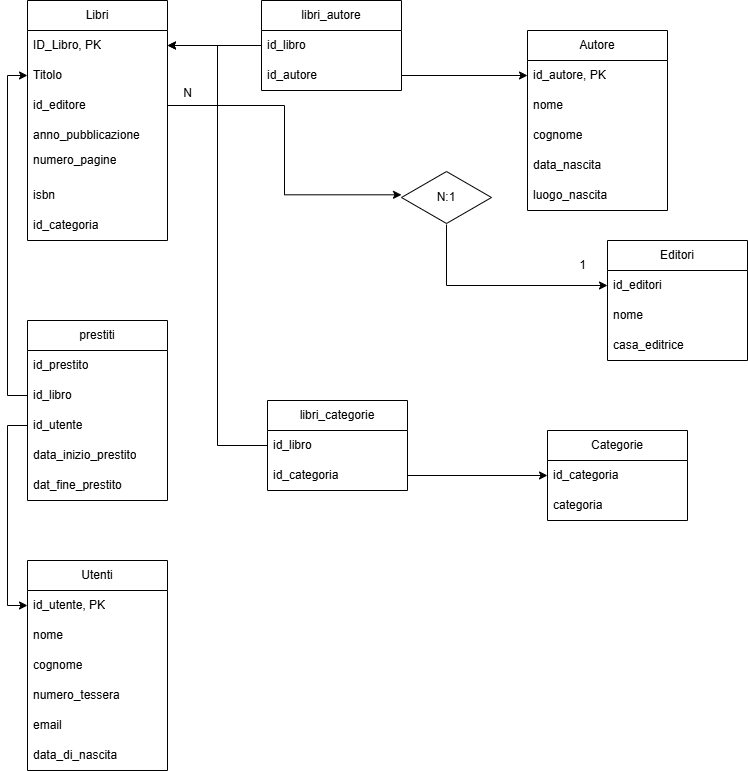

The diagram above was exported from draw.io. Its source (the exported page's mxGraphModel, read from the mxfile embedded in the PNG):
<mxGraphModel dx="1434" dy="738" grid="1" gridSize="10" guides="1" tooltips="1" connect="1" arrows="1" fold="1" page="1" pageScale="1" pageWidth="827" pageHeight="1169" math="0" shadow="0">
  <root>
    <mxCell id="0" />
    <mxCell id="1" parent="0" />
    <mxCell id="cd90OECUpBmHT-CK164w-1" value="Libri" style="swimlane;fontStyle=0;childLayout=stackLayout;horizontal=1;startSize=30;horizontalStack=0;resizeParent=1;resizeParentMax=0;resizeLast=0;collapsible=1;marginBottom=0;whiteSpace=wrap;html=1;" vertex="1" parent="1">
      <mxGeometry x="40" y="40" width="140" height="240" as="geometry" />
    </mxCell>
    <mxCell id="cd90OECUpBmHT-CK164w-2" value="ID_Libro, PK" style="text;strokeColor=none;fillColor=none;align=left;verticalAlign=middle;spacingLeft=4;spacingRight=4;overflow=hidden;points=[[0,0.5],[1,0.5]];portConstraint=eastwest;rotatable=0;whiteSpace=wrap;html=1;" vertex="1" parent="cd90OECUpBmHT-CK164w-1">
      <mxGeometry y="30" width="140" height="30" as="geometry" />
    </mxCell>
    <mxCell id="cd90OECUpBmHT-CK164w-3" value="Titolo" style="text;strokeColor=none;fillColor=none;align=left;verticalAlign=middle;spacingLeft=4;spacingRight=4;overflow=hidden;points=[[0,0.5],[1,0.5]];portConstraint=eastwest;rotatable=0;whiteSpace=wrap;html=1;" vertex="1" parent="cd90OECUpBmHT-CK164w-1">
      <mxGeometry y="60" width="140" height="30" as="geometry" />
    </mxCell>
    <mxCell id="cd90OECUpBmHT-CK164w-36" value="id_editore" style="text;strokeColor=none;fillColor=none;align=left;verticalAlign=middle;spacingLeft=4;spacingRight=4;overflow=hidden;points=[[0,0.5],[1,0.5]];portConstraint=eastwest;rotatable=0;whiteSpace=wrap;html=1;" vertex="1" parent="cd90OECUpBmHT-CK164w-1">
      <mxGeometry y="90" width="140" height="30" as="geometry" />
    </mxCell>
    <mxCell id="cd90OECUpBmHT-CK164w-37" value="anno_pubblicazione" style="text;strokeColor=none;fillColor=none;align=left;verticalAlign=middle;spacingLeft=4;spacingRight=4;overflow=hidden;points=[[0,0.5],[1,0.5]];portConstraint=eastwest;rotatable=0;whiteSpace=wrap;html=1;" vertex="1" parent="cd90OECUpBmHT-CK164w-1">
      <mxGeometry y="120" width="140" height="30" as="geometry" />
    </mxCell>
    <mxCell id="cd90OECUpBmHT-CK164w-38" value="numero_pagine&lt;div&gt;&lt;br&gt;&lt;/div&gt;" style="text;strokeColor=none;fillColor=none;align=left;verticalAlign=middle;spacingLeft=4;spacingRight=4;overflow=hidden;points=[[0,0.5],[1,0.5]];portConstraint=eastwest;rotatable=0;whiteSpace=wrap;html=1;" vertex="1" parent="cd90OECUpBmHT-CK164w-1">
      <mxGeometry y="150" width="140" height="30" as="geometry" />
    </mxCell>
    <mxCell id="cd90OECUpBmHT-CK164w-39" value="&lt;div&gt;isbn&lt;/div&gt;" style="text;strokeColor=none;fillColor=none;align=left;verticalAlign=middle;spacingLeft=4;spacingRight=4;overflow=hidden;points=[[0,0.5],[1,0.5]];portConstraint=eastwest;rotatable=0;whiteSpace=wrap;html=1;" vertex="1" parent="cd90OECUpBmHT-CK164w-1">
      <mxGeometry y="180" width="140" height="30" as="geometry" />
    </mxCell>
    <mxCell id="cd90OECUpBmHT-CK164w-40" value="id_categoria" style="text;strokeColor=none;fillColor=none;align=left;verticalAlign=middle;spacingLeft=4;spacingRight=4;overflow=hidden;points=[[0,0.5],[1,0.5]];portConstraint=eastwest;rotatable=0;whiteSpace=wrap;html=1;" vertex="1" parent="cd90OECUpBmHT-CK164w-1">
      <mxGeometry y="210" width="140" height="30" as="geometry" />
    </mxCell>
    <mxCell id="cd90OECUpBmHT-CK164w-9" value="Categorie" style="swimlane;fontStyle=0;childLayout=stackLayout;horizontal=1;startSize=30;horizontalStack=0;resizeParent=1;resizeParentMax=0;resizeLast=0;collapsible=1;marginBottom=0;whiteSpace=wrap;html=1;" vertex="1" parent="1">
      <mxGeometry x="560" y="470" width="140" height="90" as="geometry" />
    </mxCell>
    <mxCell id="cd90OECUpBmHT-CK164w-10" value="id_categoria" style="text;strokeColor=none;fillColor=none;align=left;verticalAlign=middle;spacingLeft=4;spacingRight=4;overflow=hidden;points=[[0,0.5],[1,0.5]];portConstraint=eastwest;rotatable=0;whiteSpace=wrap;html=1;" vertex="1" parent="cd90OECUpBmHT-CK164w-9">
      <mxGeometry y="30" width="140" height="30" as="geometry" />
    </mxCell>
    <mxCell id="cd90OECUpBmHT-CK164w-11" value="categoria" style="text;strokeColor=none;fillColor=none;align=left;verticalAlign=middle;spacingLeft=4;spacingRight=4;overflow=hidden;points=[[0,0.5],[1,0.5]];portConstraint=eastwest;rotatable=0;whiteSpace=wrap;html=1;" vertex="1" parent="cd90OECUpBmHT-CK164w-9">
      <mxGeometry y="60" width="140" height="30" as="geometry" />
    </mxCell>
    <mxCell id="cd90OECUpBmHT-CK164w-13" value="prestiti" style="swimlane;fontStyle=0;childLayout=stackLayout;horizontal=1;startSize=30;horizontalStack=0;resizeParent=1;resizeParentMax=0;resizeLast=0;collapsible=1;marginBottom=0;whiteSpace=wrap;html=1;" vertex="1" parent="1">
      <mxGeometry x="40" y="360" width="140" height="180" as="geometry" />
    </mxCell>
    <mxCell id="cd90OECUpBmHT-CK164w-14" value="id_prestito" style="text;strokeColor=none;fillColor=none;align=left;verticalAlign=middle;spacingLeft=4;spacingRight=4;overflow=hidden;points=[[0,0.5],[1,0.5]];portConstraint=eastwest;rotatable=0;whiteSpace=wrap;html=1;" vertex="1" parent="cd90OECUpBmHT-CK164w-13">
      <mxGeometry y="30" width="140" height="30" as="geometry" />
    </mxCell>
    <mxCell id="cd90OECUpBmHT-CK164w-15" value="id_libro" style="text;strokeColor=none;fillColor=none;align=left;verticalAlign=middle;spacingLeft=4;spacingRight=4;overflow=hidden;points=[[0,0.5],[1,0.5]];portConstraint=eastwest;rotatable=0;whiteSpace=wrap;html=1;" vertex="1" parent="cd90OECUpBmHT-CK164w-13">
      <mxGeometry y="60" width="140" height="30" as="geometry" />
    </mxCell>
    <mxCell id="cd90OECUpBmHT-CK164w-16" value="id_utente" style="text;strokeColor=none;fillColor=none;align=left;verticalAlign=middle;spacingLeft=4;spacingRight=4;overflow=hidden;points=[[0,0.5],[1,0.5]];portConstraint=eastwest;rotatable=0;whiteSpace=wrap;html=1;" vertex="1" parent="cd90OECUpBmHT-CK164w-13">
      <mxGeometry y="90" width="140" height="30" as="geometry" />
    </mxCell>
    <mxCell id="cd90OECUpBmHT-CK164w-63" value="data_inizio_prestito" style="text;strokeColor=none;fillColor=none;align=left;verticalAlign=middle;spacingLeft=4;spacingRight=4;overflow=hidden;points=[[0,0.5],[1,0.5]];portConstraint=eastwest;rotatable=0;whiteSpace=wrap;html=1;" vertex="1" parent="cd90OECUpBmHT-CK164w-13">
      <mxGeometry y="120" width="140" height="30" as="geometry" />
    </mxCell>
    <mxCell id="cd90OECUpBmHT-CK164w-64" value="dat_fine_prestito" style="text;strokeColor=none;fillColor=none;align=left;verticalAlign=middle;spacingLeft=4;spacingRight=4;overflow=hidden;points=[[0,0.5],[1,0.5]];portConstraint=eastwest;rotatable=0;whiteSpace=wrap;html=1;" vertex="1" parent="cd90OECUpBmHT-CK164w-13">
      <mxGeometry y="150" width="140" height="30" as="geometry" />
    </mxCell>
    <mxCell id="cd90OECUpBmHT-CK164w-17" value="Utenti" style="swimlane;fontStyle=0;childLayout=stackLayout;horizontal=1;startSize=30;horizontalStack=0;resizeParent=1;resizeParentMax=0;resizeLast=0;collapsible=1;marginBottom=0;whiteSpace=wrap;html=1;" vertex="1" parent="1">
      <mxGeometry x="40" y="600" width="140" height="210" as="geometry" />
    </mxCell>
    <mxCell id="cd90OECUpBmHT-CK164w-18" value="id_utente, PK" style="text;strokeColor=none;fillColor=none;align=left;verticalAlign=middle;spacingLeft=4;spacingRight=4;overflow=hidden;points=[[0,0.5],[1,0.5]];portConstraint=eastwest;rotatable=0;whiteSpace=wrap;html=1;" vertex="1" parent="cd90OECUpBmHT-CK164w-17">
      <mxGeometry y="30" width="140" height="30" as="geometry" />
    </mxCell>
    <mxCell id="cd90OECUpBmHT-CK164w-19" value="nome" style="text;strokeColor=none;fillColor=none;align=left;verticalAlign=middle;spacingLeft=4;spacingRight=4;overflow=hidden;points=[[0,0.5],[1,0.5]];portConstraint=eastwest;rotatable=0;whiteSpace=wrap;html=1;" vertex="1" parent="cd90OECUpBmHT-CK164w-17">
      <mxGeometry y="60" width="140" height="30" as="geometry" />
    </mxCell>
    <mxCell id="cd90OECUpBmHT-CK164w-20" value="cognome" style="text;strokeColor=none;fillColor=none;align=left;verticalAlign=middle;spacingLeft=4;spacingRight=4;overflow=hidden;points=[[0,0.5],[1,0.5]];portConstraint=eastwest;rotatable=0;whiteSpace=wrap;html=1;" vertex="1" parent="cd90OECUpBmHT-CK164w-17">
      <mxGeometry y="90" width="140" height="30" as="geometry" />
    </mxCell>
    <mxCell id="cd90OECUpBmHT-CK164w-59" value="numero_tessera" style="text;strokeColor=none;fillColor=none;align=left;verticalAlign=middle;spacingLeft=4;spacingRight=4;overflow=hidden;points=[[0,0.5],[1,0.5]];portConstraint=eastwest;rotatable=0;whiteSpace=wrap;html=1;" vertex="1" parent="cd90OECUpBmHT-CK164w-17">
      <mxGeometry y="120" width="140" height="30" as="geometry" />
    </mxCell>
    <mxCell id="cd90OECUpBmHT-CK164w-60" value="email" style="text;strokeColor=none;fillColor=none;align=left;verticalAlign=middle;spacingLeft=4;spacingRight=4;overflow=hidden;points=[[0,0.5],[1,0.5]];portConstraint=eastwest;rotatable=0;whiteSpace=wrap;html=1;" vertex="1" parent="cd90OECUpBmHT-CK164w-17">
      <mxGeometry y="150" width="140" height="30" as="geometry" />
    </mxCell>
    <mxCell id="cd90OECUpBmHT-CK164w-61" value="data_di_nascita" style="text;strokeColor=none;fillColor=none;align=left;verticalAlign=middle;spacingLeft=4;spacingRight=4;overflow=hidden;points=[[0,0.5],[1,0.5]];portConstraint=eastwest;rotatable=0;whiteSpace=wrap;html=1;" vertex="1" parent="cd90OECUpBmHT-CK164w-17">
      <mxGeometry y="180" width="140" height="30" as="geometry" />
    </mxCell>
    <mxCell id="cd90OECUpBmHT-CK164w-21" value="Editori" style="swimlane;fontStyle=0;childLayout=stackLayout;horizontal=1;startSize=30;horizontalStack=0;resizeParent=1;resizeParentMax=0;resizeLast=0;collapsible=1;marginBottom=0;whiteSpace=wrap;html=1;" vertex="1" parent="1">
      <mxGeometry x="620" y="280" width="140" height="120" as="geometry" />
    </mxCell>
    <mxCell id="cd90OECUpBmHT-CK164w-22" value="id_editori" style="text;strokeColor=none;fillColor=none;align=left;verticalAlign=middle;spacingLeft=4;spacingRight=4;overflow=hidden;points=[[0,0.5],[1,0.5]];portConstraint=eastwest;rotatable=0;whiteSpace=wrap;html=1;" vertex="1" parent="cd90OECUpBmHT-CK164w-21">
      <mxGeometry y="30" width="140" height="30" as="geometry" />
    </mxCell>
    <mxCell id="cd90OECUpBmHT-CK164w-23" value="nome" style="text;strokeColor=none;fillColor=none;align=left;verticalAlign=middle;spacingLeft=4;spacingRight=4;overflow=hidden;points=[[0,0.5],[1,0.5]];portConstraint=eastwest;rotatable=0;whiteSpace=wrap;html=1;" vertex="1" parent="cd90OECUpBmHT-CK164w-21">
      <mxGeometry y="60" width="140" height="30" as="geometry" />
    </mxCell>
    <mxCell id="cd90OECUpBmHT-CK164w-24" value="casa_editrice" style="text;strokeColor=none;fillColor=none;align=left;verticalAlign=middle;spacingLeft=4;spacingRight=4;overflow=hidden;points=[[0,0.5],[1,0.5]];portConstraint=eastwest;rotatable=0;whiteSpace=wrap;html=1;" vertex="1" parent="cd90OECUpBmHT-CK164w-21">
      <mxGeometry y="90" width="140" height="30" as="geometry" />
    </mxCell>
    <mxCell id="cd90OECUpBmHT-CK164w-25" value="libri_autore" style="swimlane;fontStyle=0;childLayout=stackLayout;horizontal=1;startSize=30;horizontalStack=0;resizeParent=1;resizeParentMax=0;resizeLast=0;collapsible=1;marginBottom=0;whiteSpace=wrap;html=1;" vertex="1" parent="1">
      <mxGeometry x="274" y="40" width="140" height="90" as="geometry" />
    </mxCell>
    <mxCell id="cd90OECUpBmHT-CK164w-26" value="id_libro" style="text;strokeColor=none;fillColor=none;align=left;verticalAlign=middle;spacingLeft=4;spacingRight=4;overflow=hidden;points=[[0,0.5],[1,0.5]];portConstraint=eastwest;rotatable=0;whiteSpace=wrap;html=1;" vertex="1" parent="cd90OECUpBmHT-CK164w-25">
      <mxGeometry y="30" width="140" height="30" as="geometry" />
    </mxCell>
    <mxCell id="cd90OECUpBmHT-CK164w-27" value="id_autore" style="text;strokeColor=none;fillColor=none;align=left;verticalAlign=middle;spacingLeft=4;spacingRight=4;overflow=hidden;points=[[0,0.5],[1,0.5]];portConstraint=eastwest;rotatable=0;whiteSpace=wrap;html=1;" vertex="1" parent="cd90OECUpBmHT-CK164w-25">
      <mxGeometry y="60" width="140" height="30" as="geometry" />
    </mxCell>
    <mxCell id="cd90OECUpBmHT-CK164w-29" value="Autore" style="swimlane;fontStyle=0;childLayout=stackLayout;horizontal=1;startSize=30;horizontalStack=0;resizeParent=1;resizeParentMax=0;resizeLast=0;collapsible=1;marginBottom=0;whiteSpace=wrap;html=1;" vertex="1" parent="1">
      <mxGeometry x="540" y="70" width="140" height="180" as="geometry" />
    </mxCell>
    <mxCell id="cd90OECUpBmHT-CK164w-30" value="id_autore, PK" style="text;strokeColor=none;fillColor=none;align=left;verticalAlign=middle;spacingLeft=4;spacingRight=4;overflow=hidden;points=[[0,0.5],[1,0.5]];portConstraint=eastwest;rotatable=0;whiteSpace=wrap;html=1;" vertex="1" parent="cd90OECUpBmHT-CK164w-29">
      <mxGeometry y="30" width="140" height="30" as="geometry" />
    </mxCell>
    <mxCell id="cd90OECUpBmHT-CK164w-31" value="nome" style="text;strokeColor=none;fillColor=none;align=left;verticalAlign=middle;spacingLeft=4;spacingRight=4;overflow=hidden;points=[[0,0.5],[1,0.5]];portConstraint=eastwest;rotatable=0;whiteSpace=wrap;html=1;" vertex="1" parent="cd90OECUpBmHT-CK164w-29">
      <mxGeometry y="60" width="140" height="30" as="geometry" />
    </mxCell>
    <mxCell id="cd90OECUpBmHT-CK164w-32" value="cognome" style="text;strokeColor=none;fillColor=none;align=left;verticalAlign=middle;spacingLeft=4;spacingRight=4;overflow=hidden;points=[[0,0.5],[1,0.5]];portConstraint=eastwest;rotatable=0;whiteSpace=wrap;html=1;" vertex="1" parent="cd90OECUpBmHT-CK164w-29">
      <mxGeometry y="90" width="140" height="30" as="geometry" />
    </mxCell>
    <mxCell id="cd90OECUpBmHT-CK164w-41" value="data_nascita" style="text;strokeColor=none;fillColor=none;align=left;verticalAlign=middle;spacingLeft=4;spacingRight=4;overflow=hidden;points=[[0,0.5],[1,0.5]];portConstraint=eastwest;rotatable=0;whiteSpace=wrap;html=1;" vertex="1" parent="cd90OECUpBmHT-CK164w-29">
      <mxGeometry y="120" width="140" height="30" as="geometry" />
    </mxCell>
    <mxCell id="cd90OECUpBmHT-CK164w-42" value="luogo_nascita" style="text;strokeColor=none;fillColor=none;align=left;verticalAlign=middle;spacingLeft=4;spacingRight=4;overflow=hidden;points=[[0,0.5],[1,0.5]];portConstraint=eastwest;rotatable=0;whiteSpace=wrap;html=1;" vertex="1" parent="cd90OECUpBmHT-CK164w-29">
      <mxGeometry y="150" width="140" height="30" as="geometry" />
    </mxCell>
    <mxCell id="cd90OECUpBmHT-CK164w-44" style="edgeStyle=orthogonalEdgeStyle;rounded=0;orthogonalLoop=1;jettySize=auto;html=1;" edge="1" parent="1" source="cd90OECUpBmHT-CK164w-26" target="cd90OECUpBmHT-CK164w-2">
      <mxGeometry relative="1" as="geometry" />
    </mxCell>
    <mxCell id="cd90OECUpBmHT-CK164w-45" style="edgeStyle=orthogonalEdgeStyle;rounded=0;orthogonalLoop=1;jettySize=auto;html=1;" edge="1" parent="1" source="cd90OECUpBmHT-CK164w-27" target="cd90OECUpBmHT-CK164w-30">
      <mxGeometry relative="1" as="geometry" />
    </mxCell>
    <mxCell id="cd90OECUpBmHT-CK164w-54" style="edgeStyle=orthogonalEdgeStyle;rounded=0;orthogonalLoop=1;jettySize=auto;html=1;entryX=0;entryY=0.5;entryDx=0;entryDy=0;" edge="1" parent="1" source="cd90OECUpBmHT-CK164w-52" target="cd90OECUpBmHT-CK164w-22">
      <mxGeometry relative="1" as="geometry" />
    </mxCell>
    <mxCell id="cd90OECUpBmHT-CK164w-52" value="N:1" style="html=1;whiteSpace=wrap;aspect=fixed;shape=isoRectangle;" vertex="1" parent="1">
      <mxGeometry x="414" y="210" width="90" height="54" as="geometry" />
    </mxCell>
    <mxCell id="cd90OECUpBmHT-CK164w-53" style="edgeStyle=orthogonalEdgeStyle;rounded=0;orthogonalLoop=1;jettySize=auto;html=1;entryX=0;entryY=0.45;entryDx=0;entryDy=0;entryPerimeter=0;" edge="1" parent="1" source="cd90OECUpBmHT-CK164w-36" target="cd90OECUpBmHT-CK164w-52">
      <mxGeometry relative="1" as="geometry" />
    </mxCell>
    <mxCell id="cd90OECUpBmHT-CK164w-56" value="N" style="text;html=1;align=center;verticalAlign=middle;resizable=0;points=[];autosize=1;strokeColor=none;fillColor=none;" vertex="1" parent="1">
      <mxGeometry x="185" y="118" width="30" height="30" as="geometry" />
    </mxCell>
    <mxCell id="cd90OECUpBmHT-CK164w-57" value="1" style="text;html=1;align=center;verticalAlign=middle;resizable=0;points=[];autosize=1;strokeColor=none;fillColor=none;" vertex="1" parent="1">
      <mxGeometry x="580" y="290" width="30" height="30" as="geometry" />
    </mxCell>
    <mxCell id="cd90OECUpBmHT-CK164w-67" style="edgeStyle=orthogonalEdgeStyle;rounded=0;orthogonalLoop=1;jettySize=auto;html=1;entryX=0;entryY=0.5;entryDx=0;entryDy=0;" edge="1" parent="1" source="cd90OECUpBmHT-CK164w-15" target="cd90OECUpBmHT-CK164w-3">
      <mxGeometry relative="1" as="geometry" />
    </mxCell>
    <mxCell id="cd90OECUpBmHT-CK164w-68" style="edgeStyle=orthogonalEdgeStyle;rounded=0;orthogonalLoop=1;jettySize=auto;html=1;entryX=0;entryY=0.5;entryDx=0;entryDy=0;" edge="1" parent="1" source="cd90OECUpBmHT-CK164w-16" target="cd90OECUpBmHT-CK164w-18">
      <mxGeometry relative="1" as="geometry" />
    </mxCell>
    <mxCell id="cd90OECUpBmHT-CK164w-69" value="libri_categorie" style="swimlane;fontStyle=0;childLayout=stackLayout;horizontal=1;startSize=30;horizontalStack=0;resizeParent=1;resizeParentMax=0;resizeLast=0;collapsible=1;marginBottom=0;whiteSpace=wrap;html=1;" vertex="1" parent="1">
      <mxGeometry x="280" y="440" width="140" height="90" as="geometry" />
    </mxCell>
    <mxCell id="cd90OECUpBmHT-CK164w-70" value="id_libro" style="text;strokeColor=none;fillColor=none;align=left;verticalAlign=middle;spacingLeft=4;spacingRight=4;overflow=hidden;points=[[0,0.5],[1,0.5]];portConstraint=eastwest;rotatable=0;whiteSpace=wrap;html=1;" vertex="1" parent="cd90OECUpBmHT-CK164w-69">
      <mxGeometry y="30" width="140" height="30" as="geometry" />
    </mxCell>
    <mxCell id="cd90OECUpBmHT-CK164w-71" value="id_categoria" style="text;strokeColor=none;fillColor=none;align=left;verticalAlign=middle;spacingLeft=4;spacingRight=4;overflow=hidden;points=[[0,0.5],[1,0.5]];portConstraint=eastwest;rotatable=0;whiteSpace=wrap;html=1;" vertex="1" parent="cd90OECUpBmHT-CK164w-69">
      <mxGeometry y="60" width="140" height="30" as="geometry" />
    </mxCell>
    <mxCell id="cd90OECUpBmHT-CK164w-72" style="edgeStyle=orthogonalEdgeStyle;rounded=0;orthogonalLoop=1;jettySize=auto;html=1;entryX=0;entryY=0.5;entryDx=0;entryDy=0;" edge="1" parent="1" source="cd90OECUpBmHT-CK164w-71" target="cd90OECUpBmHT-CK164w-10">
      <mxGeometry relative="1" as="geometry" />
    </mxCell>
    <mxCell id="cd90OECUpBmHT-CK164w-76" style="edgeStyle=orthogonalEdgeStyle;rounded=0;orthogonalLoop=1;jettySize=auto;html=1;entryX=1;entryY=0.5;entryDx=0;entryDy=0;" edge="1" parent="1" source="cd90OECUpBmHT-CK164w-70" target="cd90OECUpBmHT-CK164w-2">
      <mxGeometry relative="1" as="geometry" />
    </mxCell>
  </root>
</mxGraphModel>